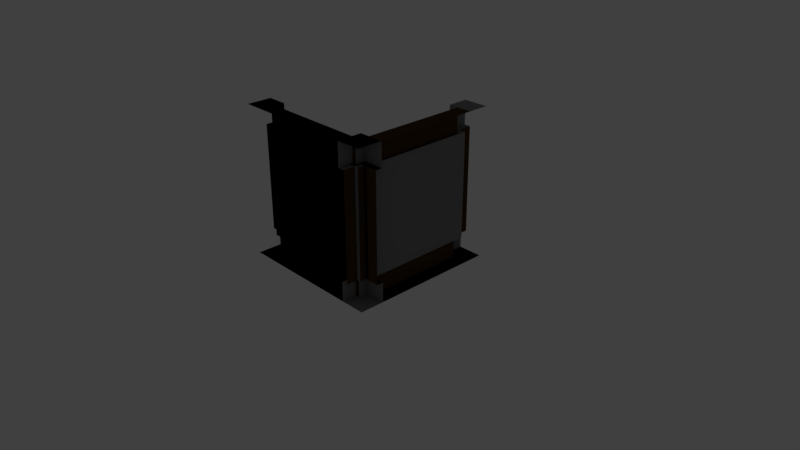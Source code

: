 # Source: DungeonWalls.blend  (saved by Blender 2.79.0; exported with 4.5.12 LTS)
import bpy
from mathutils import Matrix  # noqa: F401  (used for matrix-valued properties, if any)

bpy.ops.wm.read_factory_settings(use_empty=True)
scene = bpy.context.scene
scene.name = 'Scene'

# ---- collections
col_collection_1 = bpy.data.collections.new('Collection 1'); scene.collection.children.link(col_collection_1)
col_collection_1.hide_render = True
col_collection_1.hide_viewport = True
col_collection_2 = bpy.data.collections.new('Collection 2'); scene.collection.children.link(col_collection_2)

# ---- materials (node trees are filled in below, after node groups)
mat_outercorner_stone_wall = bpy.data.materials.new('OuterCorner_Stone_wall')
mat_outercorner_stone_wall.alpha_threshold = 0.0
mat_outercorner_stone_wall.use_transparent_shadow = False
mat_outercorner_stone_wall.diffuse_color = (0.233, 0.233, 0.233, 1.0)
mat_outercorner_stone_wall.roughness = 0.5
mat_outercorner_stone_wall.specular_intensity = 0.1716
mat_outercorner_stone_wall.line_color = (0.0, 0.0, 0.0, 1.0)
mat_outercorner_wood_wall = bpy.data.materials.new('OuterCorner_wood_wall')
mat_outercorner_wood_wall.alpha_threshold = 0.0
mat_outercorner_wood_wall.use_transparent_shadow = False
mat_outercorner_wood_wall.diffuse_color = (0.07323, 0.03633, 0.008899, 1.0)
mat_outercorner_wood_wall.roughness = 0.5
mat_outercorner_wood_wall.specular_intensity = 0.0
mat_innercornerwall_stone_wall = bpy.data.materials.new('InnerCornerWall_Stone_wall')
mat_innercornerwall_stone_wall.alpha_threshold = 0.0
mat_innercornerwall_stone_wall.use_transparent_shadow = False
mat_innercornerwall_stone_wall.diffuse_color = (0.233, 0.233, 0.233, 1.0)
mat_innercornerwall_stone_wall.roughness = 0.5
mat_innercornerwall_stone_wall.specular_intensity = 0.178
mat_innercornerwall_stone_wall.line_color = (0.0, 0.0, 0.0, 1.0)
mat_innercornerwall_wood_wall = bpy.data.materials.new('InnerCornerWall_wood_wall')
mat_innercornerwall_wood_wall.alpha_threshold = 0.0
mat_innercornerwall_wood_wall.use_transparent_shadow = False
mat_innercornerwall_wood_wall.diffuse_color = (0.07323, 0.03633, 0.008899, 1.0)
mat_innercornerwall_wood_wall.roughness = 0.5
mat_innercornerwall_wood_wall.specular_intensity = 0.0
mat_flatwall_stone_wall = bpy.data.materials.new('FlatWall_Stone_wall')
mat_flatwall_stone_wall.alpha_threshold = 0.0
mat_flatwall_stone_wall.use_transparent_shadow = False
mat_flatwall_stone_wall.diffuse_color = (0.233, 0.233, 0.233, 1.0)
mat_flatwall_stone_wall.roughness = 0.5
mat_flatwall_stone_wall.specular_intensity = 0.1716
mat_flatwall_stone_wall.line_color = (0.0, 0.0, 0.0, 1.0)
mat_flatwall_wood_wall_001 = bpy.data.materials.new('FlatWall_wood_wall.001')
mat_flatwall_wood_wall_001.alpha_threshold = 0.0
mat_flatwall_wood_wall_001.use_transparent_shadow = False
mat_flatwall_wood_wall_001.diffuse_color = (0.07323, 0.03633, 0.008899, 1.0)
mat_flatwall_wood_wall_001.roughness = 0.5
mat_flatwall_wood_wall_001.specular_intensity = 0.0
mat_groundstone_001 = bpy.data.materials.new('GroundStone.001')
mat_groundstone_001.alpha_threshold = 0.0
mat_groundstone_001.use_transparent_shadow = False
mat_groundstone_001.diffuse_color = (0.233, 0.233, 0.233, 1.0)
mat_groundstone_001.roughness = 0.5
mat_groundstone_001.specular_intensity = 0.172

# ---- material node trees

# ---- world
world_world = bpy.data.worlds.new('World'); scene.world = world_world
world_world.color = (0.05088, 0.05088, 0.05088)
world_world.use_sun_shadow = False
world_world.sun_shadow_jitter_overblur = 0.0
world_world.cycles.sampling_method = 'MANUAL'

# ---- cameras
cam_camera = bpy.data.cameras.new('Camera')
cam_camera.clip_end = 100.0
cam_camera.lens = 35.0
cam_camera.sensor_width = 32.0
cam_camera.sensor_height = 18.0
cam_camera.ortho_scale = 7.314
cam_camera.dof.focus_distance = 0.0
cam_camera.dof.aperture_fstop = 128.0

# ---- lights
light_point = bpy.data.lights.new('Point', 'POINT')
light_point.color = (0.6982, 0.5758, 0.323)
light_point.transmission_factor = 0.0
light_point.energy = 100.0
light_point.shadow_buffer_clip_start = 0.5
light_point.shadow_soft_size = 0.1
light_point.shadow_maximum_resolution = 0.006
light_point.use_absolute_resolution = True

# ---- meshes
me_plane_009 = bpy.data.meshes.new('Plane.009')
me_plane_009.from_pydata([(-1.0, -0.6688, 0.0), (-1.0, 1.0, 0.0), (-1.0, -1.0, 2.0), (-0.7541, -0.6688, 0.0), (-0.7541, -1.0, 2.0), (-0.7541, 1.0, 0.0), (-0.6688, 1.0, 0.0), (-0.6688, -0.6688, 0.0), (-0.6688, -1.0, 2.0), (-1.0, -0.7541, 2.0), (-0.7541, -0.7541, 2.0), (-0.7541, -0.7541, 1.686), (-0.6688, -0.7541, 0.2642), (-1.0, -0.7541, 1.686), (-1.0, -0.7541, 0.2642), (-0.7541, -0.7541, 0.2642), (-0.6688, -0.7541, 0.0), (-0.6688, -0.7541, 2.0), (-0.6688, -0.7541, 1.686), (-0.6688, -1.0, 0.0), (-1.0, -0.6688, 1.686), (-1.0, -0.6688, 2.0), (-0.6688, -1.0, 0.2642), (1.0, -1.0, 0.0), (-0.7541, -1.0, 1.686), (-1.0, -0.6688, 0.2642), (-0.6688, -1.0, 1.686), (-0.7541, -0.6688, 2.0), (-0.7541, -0.6688, 1.686), (-0.7541, -0.6688, 0.2642), (1.0, -0.7541, 0.0), (1.0, -0.6688, 0.0), (1.0, 1.0, 0.0), (-0.6688, -0.6688, 2.0), (-0.6688, -0.6688, 1.686), (-0.6688, -0.6688, 0.2642), (-0.7541, -1.0, 0.2642)], [], [(0, 3, 5, 1), (3, 7, 6, 5), (18, 11, 28, 34), (15, 14, 13, 11), (9, 10, 27, 21), (10, 17, 33, 27), (6, 7, 31, 32), (28, 20, 21, 27), (3, 0, 25, 29), (7, 3, 29, 35), (34, 28, 27, 33), (11, 13, 20, 28), (15, 12, 35, 29), (14, 15, 29, 25), (17, 18, 34, 33), (12, 16, 7, 35), (24, 11, 18, 26), (26, 18, 17, 8), (7, 16, 30, 31), (4, 8, 17, 10), (2, 4, 10, 9), (36, 22, 12, 15), (16, 19, 23, 30), (22, 19, 16, 12), (15, 11, 24, 36)])
me_plane_009.polygons.foreach_set('material_index', [0, 0, 0, 1, 0, 0, 0, 0, 0, 0, 0, 0, 0, 0, 0, 0, 0, 0, 0, 0, 0, 0, 0, 0, 1])
_uv = me_plane_009.uv_layers.new(name='UVMap')
_uv.uv.foreach_set('vector', [0.0, 0.1421, 0.09868, 0.1421, 0.09868, 0.8579, 7.176e-08, 0.8579, 0.09868, 0.1421, 0.1329, 0.1421, 0.1329, 0.8579, 0.09868, 0.8579, 0.09868, 1.0, 0.09868, 0.9634, 0.1329, 0.9634, 0.1329, 1.0, 0.9013, 0.6097, 0.8026, 0.6097, 0.8026, 0.0, 0.9013, 0.0, 0.2316, 1.0, 0.2316, 0.8945, 0.2658, 0.8945, 0.2658, 1.0, 0.2316, 0.8945, 0.2316, 0.8579, 0.2658, 0.8579, 0.2658, 0.8945, 0.1329, 0.8579, 0.1329, 0.1421, 0.8026, 0.1421, 0.8026, 0.8579, 0.9289, 0.7883, 0.9289, 0.8938, 0.8026, 0.8938, 0.8026, 0.7883, 0.6108, 0.8945, 0.6108, 1.0, 0.5048, 1.0, 0.5048, 0.8945, 0.6108, 0.8579, 0.6108, 0.8945, 0.5048, 0.8945, 0.5048, 0.8579, 0.9289, 0.7517, 0.9289, 0.7883, 0.8026, 0.7883, 0.8026, 0.7517, 0.09868, 0.9634, 0.09868, 0.8579, 0.1329, 0.8579, 0.1329, 0.9634, 0.3645, 0.9634, 0.3987, 0.9634, 0.3987, 1.0, 0.3645, 1.0, 0.2658, 0.9634, 0.3645, 0.9634, 0.3645, 1.0, 0.2658, 1.0, 0.9289, 0.6463, 0.8026, 0.6463, 0.8026, 0.6097, 0.9289, 0.6097, 0.5048, 0.8945, 0.3987, 0.8945, 0.3987, 0.8579, 0.5048, 0.8579, 0.0, 0.9634, 0.09868, 0.9634, 0.09868, 1.0, 0.0, 1.0, 0.8026, 0.7517, 0.8026, 0.6463, 0.9289, 0.6463, 0.9289, 0.7517, 0.1329, 0.1421, 0.1329, 0.1055, 0.8026, 0.1055, 0.8026, 0.1421, 0.1329, 0.8945, 0.1329, 0.8579, 0.2316, 0.8579, 0.2316, 0.8945, 0.1329, 1.0, 0.1329, 0.8945, 0.2316, 0.8945, 0.2316, 1.0, 0.3645, 0.8579, 0.3987, 0.8579, 0.3987, 0.9634, 0.3645, 0.9634, 0.1329, 0.1055, 0.1329, 7.671e-08, 0.8026, 0.0, 0.8026, 0.1055, 0.5048, 1.0, 0.3987, 1.0, 0.3987, 0.8945, 0.5048, 0.8945, 0.9013, 0.6097, 0.9013, 0.0, 1.0, 0.0, 1.0, 0.6097])
me_plane_009.materials.append(mat_outercorner_stone_wall)
me_plane_009.materials.append(mat_outercorner_wood_wall)
me_plane_009.use_remesh_preserve_volume = False
me_plane_009.use_remesh_preserve_attributes = False
me_plane_009.use_mirror_vertex_groups = False
me_plane_009.update()
me_plane_007 = bpy.data.meshes.new('Plane.007')
me_plane_007.from_pydata([(-1.0, -0.6688, 0.0), (-1.0, 1.0, 0.0), (-1.0, -1.0, 2.0), (-0.8179, -0.6688, 0.0), (-0.8179, -1.0, 2.0), (-0.8179, -0.8434, 1.686), (-0.8179, 1.0, 0.0), (-0.8179, -0.8434, 0.2642), (-0.7259, 1.0, 0.0), (-0.7259, -0.6688, 0.0), (-0.7259, -1.0, 2.0), (-0.7259, -0.8434, 1.686), (-0.7259, -0.8434, 0.2642), (0.6688, -0.6681, 0.0), (0.6688, -0.8434, 0.2642), (0.6688, 1.0, 0.0), (-1.0, -0.7956, 2.0), (-0.8179, -0.7956, 2.0), (-0.8179, -0.7956, 1.686), (-0.8179, -0.7956, 0.2642), (0.6688, -0.7989, 0.0), (0.6688, -0.7989, 1.686), (0.6688, -0.7989, 0.2642), (-0.7259, -0.7989, 0.0), (-0.7259, -0.7989, 2.0), (-0.7259, -0.7989, 1.686), (-0.7259, -0.7989, 0.2642), (-1.0, -0.7541, 1.686), (-1.0, -0.7541, 2.0), (-1.0, -0.7541, 0.2642), (-0.8179, -0.7541, 2.0), (-0.8179, -0.7541, 1.686), (-0.8179, -0.7541, 0.2642), (0.6688, -0.7541, 0.0), (-0.7259, -0.7541, 0.0), (-0.7259, -0.7541, 2.0), (-0.7259, -0.7541, 1.686), (-0.7259, -0.7541, 0.2642), (-1.0, -0.6688, 1.686), (-1.0, -0.6688, 2.0), (-1.0, -0.6688, 0.2642), (-0.8179, -0.6688, 2.0), (-0.8179, -0.6688, 1.686), (-0.8179, -0.6688, 0.2642), (-0.7259, -0.6688, 2.0), (-0.7259, -0.6688, 1.686), (-0.7259, -0.6688, 0.2642), (1.0, 1.0, 2.0), (0.6688, 0.8179, 0.0), (1.0, 0.8179, 2.0), (0.8434, 0.8179, 1.686), (0.8434, 0.8179, 0.2642), (0.6688, 0.7259, 0.0), (1.0, 0.7259, 2.0), (0.8434, 0.7259, 1.686), (0.8434, 0.7259, 0.2642), (1.0, -0.6681, 2.0), (0.8434, -0.6681, 0.2642), (0.7956, 1.0, 2.0), (0.7956, 0.8179, 2.0), (0.7956, 0.8179, 1.686), (0.7956, 0.8179, 0.2642), (0.7989, -0.6681, 0.0), (1.0, -1.0, 2.0), (0.7989, -1.0, 2.0), (0.7989, -0.6681, 0.2642), (0.7989, 0.7259, 0.0), (0.7989, 0.7259, 2.0), (0.7989, 0.7259, 1.686), (0.7989, 0.7259, 0.2642), (0.7541, 1.0, 1.686), (0.7541, 1.0, 2.0), (0.7541, 1.0, 0.2642), (0.7541, 0.8179, 2.0), (0.7541, 0.8179, 1.686), (0.7541, 0.8179, 0.2642), (0.7541, -0.6681, 0.0), (0.7541, 0.7259, 0.0), (0.7541, 0.7259, 2.0), (0.7541, 0.7259, 1.686), (0.7541, 0.7259, 0.2642), (0.6688, 1.0, 1.686), (0.6688, 1.0, 2.0), (0.6688, 1.0, 0.2642), (0.6688, 0.8179, 2.0), (0.6688, 0.8179, 1.686), (0.6688, 0.8179, 0.2642), (0.6688, 0.7259, 2.0), (0.6688, 0.7259, 1.686), (0.6688, 0.7259, 0.2642), (-1.0, 0.8129, 0.0), (-0.8179, 0.8129, 0.0), (-0.7259, 0.8129, 0.0), (-1.0, 0.7306, 0.0), (-0.8179, 0.7306, 0.0), (-0.7259, 0.7306, 0.0), (0.6688, -0.6681, 0.2642), (0.6688, -0.7541, 0.2642), (0.7541, -0.6681, 0.2642), (0.8434, -0.7541, 0.2642), (0.7989, -0.7541, 0.2642), (0.7541, -0.7541, 0.2642), (0.7541, -0.8434, 0.2642), (0.7541, -0.7989, 0.2642), (0.8434, -0.7541, 1.685), (0.7989, -0.7541, 1.685), (0.7541, -0.7541, 1.686), (0.7541, -0.8434, 1.686), (0.7541, -0.7989, 1.686), (0.6688, -0.8434, 1.686), (0.6688, -1.0, 2.0), (0.8434, -0.6681, 1.686), (0.7989, -0.6681, 1.686), (0.6688, -0.6681, 1.686), (0.6688, -0.7541, 1.686), (0.7541, -0.6681, 1.686), (0.7541, -1.0, 2.0), (0.7541, -0.7989, 2.0), (0.7989, -0.7989, 2.0), (1.0, -0.7989, 2.0), (0.6688, -0.7989, 2.0), (0.7989, -0.6681, 2.0), (0.6688, -0.6681, 2.0), (0.6688, -0.7541, 2.0), (0.7541, -0.6681, 2.0)], [], [(7, 12, 26, 19), (109, 11, 25, 21), (12, 7, 5, 11), (11, 5, 18, 25), (90, 91, 6, 1), (5, 7, 19, 18), (10, 110, 120, 24), (91, 92, 8, 6), (14, 12, 11, 109), (4, 10, 24, 17), (92, 48, 15, 8), (18, 19, 32, 31), (26, 23, 34, 37), (21, 25, 24, 120), (20, 23, 26, 22), (24, 25, 36, 35), (12, 14, 22, 26), (2, 4, 17, 16), (36, 31, 42, 45), (32, 29, 27, 31), (28, 30, 41, 39), (30, 35, 44, 41), (17, 24, 35, 30), (16, 17, 30, 28), (25, 18, 31, 36), (19, 26, 37, 32), (42, 38, 39, 41), (3, 0, 40, 43), (9, 3, 43, 46), (45, 42, 41, 44), (31, 27, 38, 42), (32, 37, 46, 43), (29, 32, 43, 40), (35, 36, 45, 44), (37, 34, 9, 46), (34, 23, 20, 33), (13, 9, 34, 33), (51, 61, 69, 55), (111, 112, 68, 54), (55, 54, 50, 51), (54, 68, 60, 50), (50, 60, 61, 51), (53, 67, 121, 56), (57, 111, 54, 55), (49, 59, 67, 53), (60, 74, 75, 61), (69, 80, 77, 66), (112, 121, 67, 68), (62, 65, 69, 66), (67, 78, 79, 68), (55, 69, 65, 57), (47, 58, 59, 49), (79, 88, 85, 74), (75, 74, 70, 72), (71, 82, 84, 73), (73, 84, 87, 78), (59, 73, 78, 67), (58, 71, 73, 59), (68, 79, 74, 60), (61, 75, 80, 69), (85, 84, 82, 81), (48, 86, 83, 15), (52, 89, 86, 48), (88, 87, 84, 85), (74, 85, 81, 70), (75, 86, 89, 80), (72, 83, 86, 75), (78, 87, 88, 79), (80, 89, 52, 77), (77, 76, 62, 66), (13, 76, 77, 52), (95, 52, 48, 92), (94, 95, 92, 91), (93, 94, 91, 90), (0, 3, 94, 93), (3, 9, 95, 94), (9, 13, 52, 95), (13, 96, 98, 76), (13, 33, 97, 96), (22, 97, 33, 20), (65, 62, 76, 98), (98, 101, 100, 65), (99, 57, 65, 100), (96, 97, 101, 98), (22, 14, 102, 103), (22, 103, 101, 97), (101, 103, 108, 106), (101, 106, 105, 100), (103, 102, 107, 108), (100, 105, 104, 99), (109, 107, 102, 14), (111, 57, 99, 104), (115, 112, 105, 106), (104, 105, 112, 111), (113, 115, 106, 114), (21, 108, 107, 109), (21, 114, 106, 108), (113, 122, 124, 115), (21, 120, 123, 114), (114, 123, 122, 113), (112, 115, 124, 121), (121, 118, 119, 56), (121, 124, 117, 118), (122, 120, 117, 124), (120, 110, 116, 117), (118, 117, 116, 64), (118, 64, 63, 119)])
me_plane_007.polygons.foreach_set('material_index', [0, 1, 0, 0, 0, 1, 1, 0, 0, 0, 0, 1, 0, 1, 1, 0, 1, 0, 0, 1, 0, 0, 0, 0, 0, 0, 0, 0, 0, 0, 0, 0, 0, 0, 0, 0, 0, 0, 1, 0, 0, 1, 1, 0, 0, 1, 0, 1, 1, 0, 1, 0, 0, 1, 0, 0, 0, 0, 0, 0, 0, 0, 0, 0, 0, 0, 0, 0, 0, 0, 0, 0, 0, 0, 0, 0, 0, 0, 0, 0, 0, 0, 0, 0, 0, 0, 1, 1, 1, 1, 0, 0, 1, 1, 0, 1, 1, 0, 0, 0, 0, 0, 0, 0, 0, 0, 0])
_uv = me_plane_007.uv_layers.new(name='UVMap')
_uv.uv.foreach_set('vector', [0.2086, 0.8294, 0.1964, 0.8172, 0.2023, 0.8113, 0.215, 0.8231, 0.3867, 0.2098, 0.5718, 0.02455, 0.5777, 0.03046, 0.3926, 0.2157, 0.9798, 0.744, 0.9798, 0.7613, 0.713, 0.7613, 0.713, 0.744, 0.5718, 0.02455, 0.584, 0.01232, 0.5904, 0.01868, 0.5777, 0.03046, 0.6779, 0.804, 0.6779, 0.7698, 0.713, 0.7698, 0.713, 0.804, 0.9832, 0.267, 0.9832, 0.0, 0.9922, 0.0, 0.9922, 0.267, 0.05145, 0.0, 0.3132, 2.239e-08, 0.3132, 0.03777, 0.05145, 0.03777, 0.6779, 0.7698, 0.6779, 0.7525, 0.713, 0.7525, 0.713, 0.7698, 0.9798, 0.482, 0.9798, 0.744, 0.713, 0.744, 0.713, 0.482, 0.03418, 0.0, 0.05145, 0.0, 0.05145, 0.03777, 0.03418, 0.0384, 0.6779, 0.7525, 0.6789, 0.4905, 0.713, 0.4905, 0.713, 0.7525, 0.9922, 0.267, 0.9922, 0.0, 1.0, 0.0, 1.0, 0.267, 0.7561, 0.3544, 0.7561, 0.404, 0.7477, 0.404, 0.7477, 0.3544, 0.315, 0.3757, 0.315, 0.6377, 0.256, 0.6377, 0.256, 0.3757, 0.3646, 0.6376, 0.3646, 0.8996, 0.315, 0.8996, 0.315, 0.6376, 0.7074, 0.3544, 0.7074, 0.2953, 0.7158, 0.2953, 0.7158, 0.3544, 0.1964, 0.8172, 0.01132, 0.6319, 0.01723, 0.626, 0.2023, 0.8113, 1.119e-08, 0.0, 0.03418, 0.0, 0.03418, 0.0384, 0.0, 0.0384, 0.5837, 0.03641, 0.5959, 0.02419, 0.6072, 0.03552, 0.595, 0.04774, 0.9323, 0.267, 0.8981, 0.267, 0.8981, 0.0, 0.9323, 0.0, 0.0, 0.04619, 0.03418, 0.04619, 0.03418, 0.06221, 0.0, 0.06221, 0.03418, 0.04619, 0.05145, 0.04619, 0.05145, 0.06221, 0.03418, 0.06221, 0.03418, 0.0384, 0.05145, 0.03777, 0.05145, 0.04619, 0.03418, 0.04619, 0.0, 0.0384, 0.03418, 0.0384, 0.03418, 0.04619, 0.0, 0.04619, 0.5777, 0.03046, 0.5904, 0.01868, 0.5959, 0.02419, 0.5837, 0.03641, 0.215, 0.8231, 0.2023, 0.8113, 0.2083, 0.8053, 0.2205, 0.8175, 0.6655, 0.3544, 0.6314, 0.3544, 0.6314, 0.2953, 0.6655, 0.2953, 0.681, 0.4477, 0.681, 0.4135, 0.7306, 0.4135, 0.7306, 0.4477, 0.681, 0.465, 0.681, 0.4477, 0.7306, 0.4477, 0.7306, 0.465, 0.6828, 0.3544, 0.6655, 0.3544, 0.6655, 0.2953, 0.6828, 0.2953, 0.5959, 0.02419, 0.62, 0.0, 0.6314, 0.01133, 0.6072, 0.03552, 0.2205, 0.8175, 0.2083, 0.8053, 0.2196, 0.794, 0.2318, 0.8062, 0.2447, 0.8417, 0.2205, 0.8175, 0.2318, 0.8062, 0.256, 0.8304, 0.7158, 0.3544, 0.7158, 0.2953, 0.7318, 0.2953, 0.7318, 0.3544, 0.7477, 0.3544, 0.7477, 0.404, 0.7317, 0.404, 0.7317, 0.3544, 0.3838, 0.7525, 0.3754, 0.7525, 0.3754, 0.4905, 0.3838, 0.4905, 0.3999, 0.4905, 0.3998, 0.7525, 0.3838, 0.7525, 0.3838, 0.4905, 0.2086, 0.388, 0.215, 0.3944, 0.2023, 0.4062, 0.1964, 0.4003, 0.3868, 0.2563, 0.3927, 0.2504, 0.5777, 0.4356, 0.5718, 0.4415, 0.8981, 0.01729, 0.6314, 0.01729, 0.6314, 4.479e-08, 0.8981, 0.0, 0.5718, 0.4415, 0.5777, 0.4356, 0.5904, 0.4473, 0.584, 0.4537, 0.9798, 0.466, 0.9888, 0.466, 0.9888, 0.733, 0.9798, 0.733, 0.3754, 0.3242, 0.3376, 0.3242, 0.3376, 0.06235, 0.3754, 0.06235, 0.8981, 0.2792, 0.6314, 0.2792, 0.6314, 0.01729, 0.8981, 0.01729, 0.3754, 0.3415, 0.337, 0.3415, 0.3376, 0.3242, 0.3754, 0.3242, 0.9888, 0.466, 0.9966, 0.466, 0.9966, 0.733, 0.9888, 0.733, 0.7551, 0.4135, 0.7635, 0.4135, 0.7635, 0.4631, 0.7551, 0.4631, 0.374, 0.6376, 0.315, 0.6376, 0.315, 0.3757, 0.374, 0.3757, 0.3056, 0.8996, 0.256, 0.8996, 0.256, 0.6377, 0.3056, 0.6377, 0.7072, 0.3544, 0.7156, 0.3544, 0.7156, 0.4135, 0.7072, 0.4135, 0.1964, 0.4003, 0.2023, 0.4062, 0.01732, 0.5913, 0.01142, 0.5854, 0.3754, 0.3757, 0.337, 0.3757, 0.337, 0.3415, 0.3754, 0.3415, 0.5837, 0.4296, 0.595, 0.4183, 0.6072, 0.4305, 0.5959, 0.4418, 0.9665, 0.0, 0.9665, 0.267, 0.9323, 0.267, 0.9323, 0.0, 0.3292, 0.3757, 0.3132, 0.3757, 0.3132, 0.3415, 0.3292, 0.3415, 0.3292, 0.3415, 0.3132, 0.3415, 0.3132, 0.3242, 0.3292, 0.3242, 0.337, 0.3415, 0.3292, 0.3415, 0.3292, 0.3242, 0.3376, 0.3242, 0.337, 0.3757, 0.3292, 0.3757, 0.3292, 0.3415, 0.337, 0.3415, 0.5777, 0.4356, 0.5837, 0.4296, 0.5959, 0.4418, 0.5904, 0.4473, 0.215, 0.3944, 0.2205, 0.3999, 0.2083, 0.4121, 0.2023, 0.4062, 0.6655, 0.3544, 0.6655, 0.4135, 0.6314, 0.4135, 0.6314, 0.3544, 0.681, 0.4477, 0.6314, 0.4477, 0.6314, 0.4135, 0.681, 0.4135, 0.681, 0.465, 0.6314, 0.465, 0.6314, 0.4477, 0.681, 0.4477, 0.6828, 0.3544, 0.6828, 0.4135, 0.6655, 0.4135, 0.6655, 0.3544, 0.5959, 0.4418, 0.6072, 0.4305, 0.6314, 0.4547, 0.62, 0.466, 0.2205, 0.3999, 0.2318, 0.4112, 0.2196, 0.4235, 0.2083, 0.4121, 0.2447, 0.3757, 0.256, 0.387, 0.2318, 0.4112, 0.2205, 0.3999, 0.7156, 0.3544, 0.7317, 0.3544, 0.7317, 0.4135, 0.7156, 0.4135, 0.7635, 0.4135, 0.7795, 0.4135, 0.7795, 0.4631, 0.7635, 0.4631, 0.6616, 0.4744, 0.3999, 0.4744, 0.3999, 0.466, 0.6616, 0.466, 0.3999, 0.4905, 0.3999, 0.4744, 0.6616, 0.4744, 0.6616, 0.4905, 0.6625, 0.7525, 0.6616, 0.4905, 0.6789, 0.4905, 0.6779, 0.7525, 0.6625, 0.7698, 0.6625, 0.7525, 0.6779, 0.7525, 0.6779, 0.7698, 0.6625, 0.804, 0.6625, 0.7698, 0.6779, 0.7698, 0.6779, 0.804, 0.3998, 0.804, 0.3998, 0.7698, 0.6625, 0.7698, 0.6625, 0.804, 0.3998, 0.7698, 0.3998, 0.7525, 0.6625, 0.7525, 0.6625, 0.7698, 0.3998, 0.7525, 0.3999, 0.4905, 0.6616, 0.4905, 0.6625, 0.7525, 0.7562, 0.2953, 0.7562, 0.345, 0.7402, 0.345, 0.7402, 0.2953, 0.7306, 0.4135, 0.7467, 0.4135, 0.7467, 0.4631, 0.7306, 0.4631, 0.7551, 0.4631, 0.7467, 0.4631, 0.7467, 0.4135, 0.7551, 0.4135, 0.7318, 0.345, 0.7318, 0.2953, 0.7402, 0.2953, 0.7402, 0.345, 0.02327, 0.5973, 0.01185, 0.6087, 0.005905, 0.6028, 0.01732, 0.5913, 0.0, 0.5969, 0.01142, 0.5854, 0.01732, 0.5913, 0.005905, 0.6028, 0.03459, 0.6086, 0.02317, 0.6201, 0.01185, 0.6087, 0.02327, 0.5973, 0.01723, 0.626, 0.01132, 0.6319, 2.237e-08, 0.6206, 0.005905, 0.6147, 0.01723, 0.626, 0.005905, 0.6147, 0.01185, 0.6087, 0.02317, 0.6201, 0.9832, 0.267, 0.9748, 0.267, 0.9748, 4.479e-08, 0.9832, 0.0, 0.9966, 0.733, 0.9966, 1.0, 0.9881, 1.0, 0.9881, 0.733, 0.9748, 0.267, 0.9665, 0.267, 0.9665, 4.479e-08, 0.9748, 4.479e-08, 0.9881, 0.733, 0.9881, 1.0, 0.9798, 1.0, 0.9798, 0.733, 0.713, 0.482, 0.713, 0.466, 0.9798, 0.466, 0.9798, 0.482, 0.6314, 0.2792, 0.8981, 0.2792, 0.8981, 0.2953, 0.6314, 0.2953, 0.3987, 0.2444, 0.3927, 0.2504, 0.3813, 0.239, 0.3872, 0.233, 0.3754, 0.2449, 0.3813, 0.239, 0.3927, 0.2504, 0.3868, 0.2563, 0.41, 0.2331, 0.3987, 0.2444, 0.3872, 0.233, 0.3986, 0.2217, 0.3926, 0.2157, 0.3813, 0.2271, 0.3754, 0.2211, 0.3867, 0.2098, 0.3926, 0.2157, 0.3986, 0.2217, 0.3872, 0.233, 0.3813, 0.2271, 0.6828, 0.4135, 0.6828, 0.3544, 0.6988, 0.3544, 0.6988, 0.4135, 0.6828, 0.3544, 0.6828, 0.2953, 0.6912, 0.2953, 0.6912, 0.3544, 0.6912, 0.3544, 0.6912, 0.2953, 0.7074, 0.2953, 0.7074, 0.3544, 0.7072, 0.4135, 0.6988, 0.4135, 0.6988, 0.3544, 0.7072, 0.3544, 0.3376, 0.06235, 0.3376, 0.03777, 0.3754, 0.03777, 0.3754, 0.06235, 0.3376, 0.06235, 0.3292, 0.06235, 0.3292, 0.03777, 0.3376, 0.03777, 0.3132, 0.06235, 0.3132, 0.03777, 0.3292, 0.03777, 0.3292, 0.06235, 0.3132, 0.03777, 0.3132, 2.239e-08, 0.3292, 2.239e-08, 0.3292, 0.03777, 0.3376, 0.03777, 0.3292, 0.03777, 0.3292, 2.239e-08, 0.3376, 2.239e-08, 0.3376, 0.03777, 0.3376, 2.239e-08, 0.3754, 3.359e-08, 0.3754, 0.03777])
me_plane_007.materials.append(mat_innercornerwall_stone_wall)
me_plane_007.materials.append(mat_innercornerwall_wood_wall)
me_plane_007.use_remesh_preserve_volume = False
me_plane_007.use_remesh_preserve_attributes = False
me_plane_007.use_mirror_vertex_groups = False
me_plane_007.update()
me_plane_005 = bpy.data.meshes.new('Plane.005')
me_plane_005.from_pydata([(1.0, -0.6688, 0.0), (1.0, 1.0, 0.0), (1.0, -1.0, 2.0), (-1.0, -0.6688, 0.0), (-1.0, 1.0, 0.0), (-1.0, -1.0, 2.0), (-0.8179, -0.6688, 0.0), (-0.8179, -1.0, 2.0), (-0.8179, -0.8434, 1.686), (-0.8179, 1.0, 0.0), (-0.8179, -0.8434, 0.2642), (0.8054, -0.6688, 0.0), (0.8054, -1.0, 2.0), (0.8054, -0.8434, 1.686), (0.8054, -0.8434, 0.2642), (0.8054, 1.0, 0.0), (-0.7259, 1.0, 0.0), (-0.7259, -0.6688, 0.0), (-0.7259, -1.0, 2.0), (-0.7259, -0.8434, 1.686), (-0.7259, -0.8434, 0.2642), (0.7249, -0.6688, 0.0), (0.7249, -1.0, 2.0), (0.7249, -0.8434, 1.686), (0.7249, -0.8434, 0.2642), (0.7249, 1.0, 0.0), (1.0, -0.7956, 2.0), (-1.0, -0.7956, 2.0), (0.8054, -0.7956, 2.0), (0.8054, -0.7956, 1.686), (0.8054, -0.7956, 0.2642), (-0.8179, -0.7956, 2.0), (-0.8179, -0.7956, 1.686), (-0.8179, -0.7956, 0.2642), (0.7249, -0.7989, 0.0), (0.7249, -0.7989, 2.0), (0.7249, -0.7989, 1.686), (0.7249, -0.7989, 0.2642), (-0.7259, -0.7989, 0.0), (-0.7259, -0.7989, 2.0), (-0.7259, -0.7989, 1.686), (-0.7259, -0.7989, 0.2642), (1.0, -0.7541, 2.0), (1.0, -0.7541, 1.686), (-1.0, -0.7541, 1.686), (-1.0, -0.7541, 2.0), (0.8054, -0.7541, 2.0), (0.8054, -0.7541, 1.686), (1.0, -0.7541, 0.2642), (-1.0, -0.7541, 0.2642), (0.8054, -0.7541, 0.2642), (-0.8179, -0.7541, 2.0), (-0.8179, -0.7541, 1.686), (-0.8179, -0.7541, 0.2642), (0.7249, -0.7541, 0.0), (0.7249, -0.7541, 2.0), (0.7249, -0.7541, 1.686), (0.7249, -0.7541, 0.2642), (-0.7259, -0.7541, 0.0), (-0.7259, -0.7541, 2.0), (-0.7259, -0.7541, 1.686), (-0.7259, -0.7541, 0.2642), (1.0, -0.6688, 2.0), (1.0, -0.6688, 1.686), (-1.0, -0.6688, 1.686), (-1.0, -0.6688, 2.0), (0.8054, -0.6688, 2.0), (0.8054, -0.6688, 1.686), (1.0, -0.6688, 0.2642), (-1.0, -0.6688, 0.2642), (0.8054, -0.6688, 0.2642), (-0.8179, -0.6688, 2.0), (-0.8179, -0.6688, 1.686), (-0.8179, -0.6688, 0.2642), (0.7249, -0.6688, 2.0), (0.7249, -0.6688, 1.686), (0.7249, -0.6688, 0.2642), (-0.7259, -0.6688, 2.0), (-0.7259, -0.6688, 1.686), (-0.7259, -0.6688, 0.2642)], [], [(11, 0, 1, 15), (14, 13, 29, 30), (10, 20, 41, 33), (23, 19, 40, 36), (20, 10, 8, 19), (19, 8, 32, 40), (3, 6, 9, 4), (8, 10, 33, 32), (18, 22, 35, 39), (21, 11, 15, 25), (6, 17, 16, 9), (24, 20, 19, 23), (7, 18, 39, 31), (14, 24, 23, 13), (24, 14, 30, 37), (17, 21, 25, 16), (32, 33, 53, 52), (30, 29, 47, 50), (41, 38, 58, 61), (36, 40, 39, 35), (34, 38, 41, 37), (39, 40, 60, 59), (20, 24, 37, 41), (5, 7, 31, 27), (22, 12, 28, 35), (13, 23, 36, 29), (12, 2, 26, 28), (60, 52, 72, 78), (53, 49, 44, 52), (45, 51, 71, 65), (55, 46, 66, 74), (46, 42, 62, 66), (51, 59, 77, 71), (48, 50, 47, 43), (31, 39, 59, 51), (28, 26, 42, 46), (35, 28, 46, 55), (27, 31, 51, 45), (40, 32, 52, 60), (29, 36, 56, 47), (34, 37, 57, 54), (33, 41, 61, 53), (37, 30, 50, 57), (36, 35, 55, 56), (72, 64, 65, 71), (6, 3, 69, 73), (17, 6, 73, 79), (78, 72, 71, 77), (63, 67, 66, 62), (0, 11, 70, 68), (11, 21, 76, 70), (67, 75, 74, 66), (43, 47, 67, 63), (47, 56, 75, 67), (52, 44, 64, 72), (53, 61, 79, 73), (57, 50, 70, 76), (49, 53, 73, 69), (59, 60, 78, 77), (61, 58, 17, 79), (54, 57, 76, 21), (56, 55, 74, 75), (50, 48, 68, 70), (58, 38, 34, 54), (21, 17, 58, 54)])
me_plane_005.polygons.foreach_set('material_index', [0, 1, 0, 1, 0, 0, 0, 1, 1, 0, 0, 0, 0, 0, 0, 0, 1, 1, 0, 1, 1, 0, 1, 0, 0, 0, 0, 0, 1, 0, 0, 0, 0, 1, 0, 0, 0, 0, 0, 0, 0, 0, 0, 0, 0, 0, 0, 0, 0, 0, 0, 0, 0, 0, 0, 0, 0, 0, 0, 0, 0, 0, 0, 0, 0])
_uv = me_plane_005.uv_layers.new(name='UVMap')
_uv.uv.foreach_set('vector', [0.03573, 0.05372, 0.03573, 4.935e-08, 0.5061, 0.0, 0.5061, 0.05372, 0.8738, 0.8403, 0.8738, 0.448, 0.8873, 0.448, 0.8873, 0.8403, 0.6692, 0.9497, 0.6692, 0.9243, 0.6827, 0.9243, 0.6827, 0.9497, 0.7184, 0.9241, 0.7184, 0.5237, 0.7319, 0.5237, 0.7319, 0.9241, 0.9067, 0.4226, 0.9067, 0.448, 0.5061, 0.448, 0.5061, 0.4226, 0.7184, 0.5237, 0.7184, 0.4983, 0.7319, 0.4983, 0.7319, 0.5237, 0.03573, 0.552, 0.03573, 0.5017, 0.5061, 0.5017, 0.5061, 0.552, 0.0, 0.9442, 0.0, 0.552, 0.01348, 0.552, 0.01348, 0.9442, 0.9067, 0.4763, 0.9067, 0.07592, 0.9643, 0.07592, 0.9643, 0.4763, 0.03573, 0.07592, 0.03573, 0.05372, 0.5061, 0.05372, 0.5061, 0.07592, 0.03573, 0.5017, 0.03573, 0.4763, 0.5061, 0.4763, 0.5061, 0.5017, 0.9067, 0.0222, 0.9067, 0.4226, 0.5061, 0.4226, 0.5061, 0.0222, 0.9067, 0.5017, 0.9067, 0.4763, 0.9643, 0.4763, 0.9643, 0.5017, 0.9067, 0.0, 0.9067, 0.0222, 0.5061, 0.0222, 0.5061, 4.935e-08, 0.6692, 0.5239, 0.6692, 0.5017, 0.6827, 0.5017, 0.6827, 0.5239, 0.03573, 0.4763, 0.03573, 0.07592, 0.5061, 0.07592, 0.5061, 0.4763, 0.01348, 0.9442, 0.01348, 0.552, 0.02517, 0.552, 0.02517, 0.9442, 0.8873, 0.8403, 0.8873, 0.448, 0.899, 0.448, 0.899, 0.8403, 0.4361, 0.552, 0.4361, 0.6249, 0.4244, 0.6249, 0.4244, 0.552, 0.5947, 0.448, 0.5947, 0.8484, 0.5061, 0.8484, 0.5061, 0.448, 0.6692, 0.448, 0.6692, 0.8484, 0.5947, 0.8484, 0.5947, 0.448, 0.4004, 0.552, 0.4004, 0.6388, 0.3887, 0.6388, 0.3887, 0.552, 0.6692, 0.9243, 0.6692, 0.5239, 0.6827, 0.5239, 0.6827, 0.9243, 0.9067, 0.552, 0.9067, 0.5017, 0.9643, 0.5017, 0.9643, 0.552, 0.9067, 0.07592, 0.9067, 0.05372, 0.9643, 0.05372, 0.9643, 0.07592, 0.7184, 0.9463, 0.7184, 0.9241, 0.7319, 0.9241, 0.7319, 0.9463, 0.9067, 0.05372, 0.9067, 3.29e-08, 0.9643, 3.29e-08, 0.9643, 0.05372, 0.7436, 0.5237, 0.7436, 0.4983, 0.7676, 0.4983, 0.7676, 0.5237, 0.8738, 0.8403, 0.8225, 0.8403, 0.8225, 0.448, 0.8738, 0.448, 0.976, 0.552, 0.976, 0.5017, 1.0, 0.5017, 1.0, 0.552, 0.976, 0.07592, 0.976, 0.05372, 1.0, 0.05372, 1.0, 0.07592, 0.976, 0.05372, 0.976, 3.29e-08, 1.0, 0.0, 1.0, 0.05372, 0.976, 0.5017, 0.976, 0.4763, 1.0, 0.4763, 1.0, 0.5017, 0.8225, 0.8403, 0.7676, 0.8403, 0.7676, 0.448, 0.8225, 0.448, 0.9643, 0.5017, 0.9643, 0.4763, 0.976, 0.4763, 0.976, 0.5017, 0.9643, 0.05372, 0.9643, 3.29e-08, 0.976, 3.29e-08, 0.976, 0.05372, 0.9643, 0.07592, 0.9643, 0.05372, 0.976, 0.05372, 0.976, 0.07592, 0.9643, 0.552, 0.9643, 0.5017, 0.976, 0.5017, 0.976, 0.552, 0.7319, 0.5237, 0.7319, 0.4983, 0.7436, 0.4983, 0.7436, 0.5237, 0.7319, 0.9463, 0.7319, 0.9241, 0.7436, 0.9241, 0.7436, 0.9463, 0.4361, 0.6249, 0.4361, 0.552, 0.4478, 0.552, 0.4478, 0.6249, 0.6827, 0.9497, 0.6827, 0.9243, 0.6944, 0.9243, 0.6944, 0.9497, 0.6827, 0.5239, 0.6827, 0.5017, 0.6944, 0.5017, 0.6944, 0.5239, 0.3289, 0.6388, 0.3289, 0.552, 0.3406, 0.552, 0.3406, 0.6388, 0.154, 0.6388, 0.1027, 0.6388, 0.1027, 0.552, 0.154, 0.552, 0.2544, 0.6022, 0.2544, 0.552, 0.3289, 0.552, 0.3289, 0.6022, 0.2544, 0.6276, 0.2544, 0.6022, 0.3289, 0.6022, 0.3289, 0.6276, 0.18, 0.6388, 0.154, 0.6388, 0.154, 0.552, 0.18, 0.552, 0.1027, 0.6388, 0.04784, 0.6388, 0.04784, 0.552, 0.1027, 0.552, 0.18, 0.6279, 0.18, 0.5742, 0.2544, 0.5742, 0.2544, 0.6279, 0.18, 0.5742, 0.18, 0.552, 0.2544, 0.552, 0.2544, 0.5742, 0.04784, 0.6388, 0.02517, 0.6388, 0.02517, 0.552, 0.04784, 0.552, 0.7436, 1.0, 0.7436, 0.9463, 0.7676, 0.9463, 0.7676, 1.0, 0.7436, 0.9463, 0.7436, 0.9241, 0.7676, 0.9241, 0.7676, 0.9463, 0.7436, 0.4983, 0.7436, 0.448, 0.7676, 0.448, 0.7676, 0.4983, 0.6944, 0.9497, 0.6944, 0.9243, 0.7184, 0.9243, 0.7184, 0.9497, 0.6944, 0.5239, 0.6944, 0.5017, 0.7184, 0.5017, 0.7184, 0.5239, 0.6944, 1.0, 0.6944, 0.9497, 0.7184, 0.9497, 0.7184, 1.0, 0.3887, 0.552, 0.3887, 0.6388, 0.3646, 0.6388, 0.3646, 0.552, 0.4244, 0.552, 0.4244, 0.6249, 0.4004, 0.6249, 0.4004, 0.552, 0.4478, 0.6249, 0.4478, 0.552, 0.4719, 0.552, 0.4719, 0.6249, 0.3406, 0.6388, 0.3406, 0.552, 0.3646, 0.552, 0.3646, 0.6388, 0.6944, 0.5017, 0.6944, 0.448, 0.7184, 0.448, 0.7184, 0.5017, 0.01169, 0.4763, 1.008e-07, 0.4763, 0.0, 0.07592, 0.01169, 0.07592, 0.03573, 0.07592, 0.03573, 0.4763, 0.01169, 0.4763, 0.01169, 0.07592])
me_plane_005.materials.append(mat_flatwall_stone_wall)
me_plane_005.materials.append(mat_flatwall_wood_wall_001)
me_plane_005.use_remesh_preserve_volume = False
me_plane_005.use_remesh_preserve_attributes = False
me_plane_005.use_mirror_vertex_groups = False
me_plane_005.update()
me_plane_022 = bpy.data.meshes.new('Plane.022')
me_plane_022.from_pydata([(-1.0, -1.0, 0.0), (1.0, -1.0, 0.0), (-1.0, 1.0, 0.0), (1.0, 1.0, 0.0)], [], [(0, 1, 3, 2)])
_uv = me_plane_022.uv_layers.new(name='UVMap')
_uv.uv.foreach_set('vector', [0.0001, 9.998e-05, 0.9999, 9.998e-05, 0.9999, 0.9999, 9.998e-05, 0.9999])
me_plane_022.materials.append(mat_groundstone_001)
me_plane_022.use_remesh_preserve_volume = False
me_plane_022.use_remesh_preserve_attributes = False
me_plane_022.use_mirror_vertex_groups = False
me_plane_022.update()

# ---- objects
ob_camera = bpy.data.objects.new('Camera', cam_camera)
ob_point_002 = bpy.data.objects.new('Point.002', light_point)
ob_plane_003 = bpy.data.objects.new('Plane.003', me_plane_009)
ob_plane_001 = bpy.data.objects.new('Plane.001', me_plane_007)
ob_plane_000 = bpy.data.objects.new('Plane.000', me_plane_005)
ob_point = bpy.data.objects.new('Point', light_point)
ob_plane_015 = bpy.data.objects.new('Plane.015', me_plane_022)

# ---- transforms, parenting, visibility, modifiers, constraints
ob_camera.location = (7.481, -6.508, 5.344)
ob_camera.rotation_euler = (1.109, 0.0, 0.8149)
ob_camera.lock_rotations_4d = False
ob_camera.empty_display_type = 'ARROWS'
ob_camera.color = (0.0, 0.0, 0.0, 0.0)
ob_camera.display_type = 'WIRE'
ob_camera.lineart.crease_threshold = 0.0
ob_point_002.location = (-5.982, -1.309, 1.202)
ob_point_002.lineart.crease_threshold = 0.0
ob_plane_003.location = (0.0, 0.0, 0.0)
ob_plane_003.rotation_euler = (0.0, -0.0, 1.571)
ob_plane_003.lineart.crease_threshold = 0.0
ob_plane_001.location = (0.0, 0.0, 0.0)
ob_plane_001.lineart.crease_threshold = 0.0
ob_plane_000.location = (0.0, 0.0, 0.0)
ob_plane_000.lineart.crease_threshold = 0.0
ob_point.location = (-2.424, 3.937, 1.202)
ob_point.lineart.crease_threshold = 0.0
ob_plane_015.location = (0.0, 0.0, 0.0)
ob_plane_015.lineart.crease_threshold = 0.0

# ---- collection membership
col_collection_1.objects.link(ob_camera)
col_collection_2.objects.link(ob_point_002)
col_collection_2.objects.link(ob_plane_003)
col_collection_2.objects.link(ob_plane_001)
col_collection_2.objects.link(ob_plane_000)
col_collection_2.objects.link(ob_point)
col_collection_2.objects.link(ob_plane_015)

# ---- scene / render settings (as saved in the file)
scene.camera = ob_camera
scene.frame_start = 1; scene.frame_end = 250; scene.frame_set(80)
scene.render.engine = 'BLENDER_EEVEE_NEXT'
scene.render.resolution_percentage = 50
scene.render.dither_intensity = 0.0
scene.render.use_bake_selected_to_active = True
scene.render.bake_bias = 0.05
scene.cycles.use_denoising = False
scene.cycles.samples = 128
scene.cycles.sampling_pattern = 'TABULATED_SOBOL'
scene.cycles.use_adaptive_sampling = False
scene.cycles.use_light_tree = False
scene.cycles.blur_glossy = 0.0
scene.cycles.sample_clamp_indirect = 0.0
scene.view_settings.view_transform = 'Standard'
bpy.context.view_layer.update()
